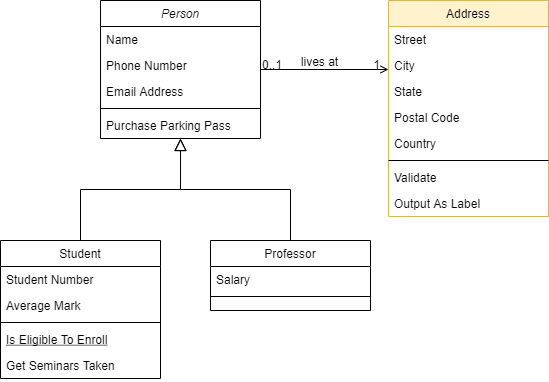

The diagram above was exported from draw.io. Its source (the exported page's mxGraphModel, read from the mxfile embedded in the PNG):
<mxGraphModel dx="1826" dy="828" grid="1" gridSize="10" guides="1" tooltips="1" connect="1" arrows="1" fold="1" page="1" pageScale="1" pageWidth="827" pageHeight="1169" math="0" shadow="0">
  <root>
    <mxCell id="WIyWlLk6GJQsqaUBKTNV-0" />
    <mxCell id="WIyWlLk6GJQsqaUBKTNV-1" parent="WIyWlLk6GJQsqaUBKTNV-0" />
    <mxCell id="zkfFHV4jXpPFQw0GAbJ--0" value="Person" style="swimlane;fontStyle=2;align=center;verticalAlign=top;childLayout=stackLayout;horizontal=1;startSize=26;horizontalStack=0;resizeParent=1;resizeLast=0;collapsible=1;marginBottom=0;rounded=0;shadow=0;strokeWidth=1;" parent="WIyWlLk6GJQsqaUBKTNV-1" vertex="1">
      <mxGeometry x="220" y="120" width="160" height="138" as="geometry">
        <mxRectangle x="230" y="140" width="160" height="26" as="alternateBounds" />
      </mxGeometry>
    </mxCell>
    <mxCell id="zkfFHV4jXpPFQw0GAbJ--1" value="Name" style="text;align=left;verticalAlign=top;spacingLeft=4;spacingRight=4;overflow=hidden;rotatable=0;points=[[0,0.5],[1,0.5]];portConstraint=eastwest;" parent="zkfFHV4jXpPFQw0GAbJ--0" vertex="1">
      <mxGeometry y="26" width="160" height="26" as="geometry" />
    </mxCell>
    <mxCell id="zkfFHV4jXpPFQw0GAbJ--2" value="Phone Number" style="text;align=left;verticalAlign=top;spacingLeft=4;spacingRight=4;overflow=hidden;rotatable=0;points=[[0,0.5],[1,0.5]];portConstraint=eastwest;rounded=0;shadow=0;html=0;" parent="zkfFHV4jXpPFQw0GAbJ--0" vertex="1">
      <mxGeometry y="52" width="160" height="26" as="geometry" />
    </mxCell>
    <mxCell id="zkfFHV4jXpPFQw0GAbJ--3" value="Email Address" style="text;align=left;verticalAlign=top;spacingLeft=4;spacingRight=4;overflow=hidden;rotatable=0;points=[[0,0.5],[1,0.5]];portConstraint=eastwest;rounded=0;shadow=0;html=0;" parent="zkfFHV4jXpPFQw0GAbJ--0" vertex="1">
      <mxGeometry y="78" width="160" height="26" as="geometry" />
    </mxCell>
    <mxCell id="zkfFHV4jXpPFQw0GAbJ--4" value="" style="line;html=1;strokeWidth=1;align=left;verticalAlign=middle;spacingTop=-1;spacingLeft=3;spacingRight=3;rotatable=0;labelPosition=right;points=[];portConstraint=eastwest;" parent="zkfFHV4jXpPFQw0GAbJ--0" vertex="1">
      <mxGeometry y="104" width="160" height="8" as="geometry" />
    </mxCell>
    <mxCell id="zkfFHV4jXpPFQw0GAbJ--5" value="Purchase Parking Pass" style="text;align=left;verticalAlign=top;spacingLeft=4;spacingRight=4;overflow=hidden;rotatable=0;points=[[0,0.5],[1,0.5]];portConstraint=eastwest;" parent="zkfFHV4jXpPFQw0GAbJ--0" vertex="1">
      <mxGeometry y="112" width="160" height="26" as="geometry" />
    </mxCell>
    <mxCell id="zkfFHV4jXpPFQw0GAbJ--6" value="Student" style="swimlane;fontStyle=0;align=center;verticalAlign=top;childLayout=stackLayout;horizontal=1;startSize=26;horizontalStack=0;resizeParent=1;resizeLast=0;collapsible=1;marginBottom=0;rounded=0;shadow=0;strokeWidth=1;" parent="WIyWlLk6GJQsqaUBKTNV-1" vertex="1">
      <mxGeometry x="120" y="360" width="160" height="138" as="geometry">
        <mxRectangle x="130" y="380" width="160" height="26" as="alternateBounds" />
      </mxGeometry>
    </mxCell>
    <mxCell id="zkfFHV4jXpPFQw0GAbJ--7" value="Student Number" style="text;align=left;verticalAlign=top;spacingLeft=4;spacingRight=4;overflow=hidden;rotatable=0;points=[[0,0.5],[1,0.5]];portConstraint=eastwest;" parent="zkfFHV4jXpPFQw0GAbJ--6" vertex="1">
      <mxGeometry y="26" width="160" height="26" as="geometry" />
    </mxCell>
    <mxCell id="zkfFHV4jXpPFQw0GAbJ--8" value="Average Mark" style="text;align=left;verticalAlign=top;spacingLeft=4;spacingRight=4;overflow=hidden;rotatable=0;points=[[0,0.5],[1,0.5]];portConstraint=eastwest;rounded=0;shadow=0;html=0;" parent="zkfFHV4jXpPFQw0GAbJ--6" vertex="1">
      <mxGeometry y="52" width="160" height="26" as="geometry" />
    </mxCell>
    <mxCell id="zkfFHV4jXpPFQw0GAbJ--9" value="" style="line;html=1;strokeWidth=1;align=left;verticalAlign=middle;spacingTop=-1;spacingLeft=3;spacingRight=3;rotatable=0;labelPosition=right;points=[];portConstraint=eastwest;" parent="zkfFHV4jXpPFQw0GAbJ--6" vertex="1">
      <mxGeometry y="78" width="160" height="8" as="geometry" />
    </mxCell>
    <mxCell id="zkfFHV4jXpPFQw0GAbJ--10" value="Is Eligible To Enroll" style="text;align=left;verticalAlign=top;spacingLeft=4;spacingRight=4;overflow=hidden;rotatable=0;points=[[0,0.5],[1,0.5]];portConstraint=eastwest;fontStyle=4" parent="zkfFHV4jXpPFQw0GAbJ--6" vertex="1">
      <mxGeometry y="86" width="160" height="26" as="geometry" />
    </mxCell>
    <mxCell id="zkfFHV4jXpPFQw0GAbJ--11" value="Get Seminars Taken" style="text;align=left;verticalAlign=top;spacingLeft=4;spacingRight=4;overflow=hidden;rotatable=0;points=[[0,0.5],[1,0.5]];portConstraint=eastwest;" parent="zkfFHV4jXpPFQw0GAbJ--6" vertex="1">
      <mxGeometry y="112" width="160" height="26" as="geometry" />
    </mxCell>
    <mxCell id="zkfFHV4jXpPFQw0GAbJ--12" value="" style="endArrow=block;endSize=10;endFill=0;shadow=0;strokeWidth=1;rounded=0;edgeStyle=elbowEdgeStyle;elbow=vertical;" parent="WIyWlLk6GJQsqaUBKTNV-1" source="zkfFHV4jXpPFQw0GAbJ--6" target="zkfFHV4jXpPFQw0GAbJ--0" edge="1">
      <mxGeometry width="160" relative="1" as="geometry">
        <mxPoint x="200" y="203" as="sourcePoint" />
        <mxPoint x="200" y="203" as="targetPoint" />
      </mxGeometry>
    </mxCell>
    <mxCell id="zkfFHV4jXpPFQw0GAbJ--13" value="Professor" style="swimlane;fontStyle=0;align=center;verticalAlign=top;childLayout=stackLayout;horizontal=1;startSize=26;horizontalStack=0;resizeParent=1;resizeLast=0;collapsible=1;marginBottom=0;rounded=0;shadow=0;strokeWidth=1;" parent="WIyWlLk6GJQsqaUBKTNV-1" vertex="1">
      <mxGeometry x="330" y="360" width="160" height="70" as="geometry">
        <mxRectangle x="340" y="380" width="170" height="26" as="alternateBounds" />
      </mxGeometry>
    </mxCell>
    <mxCell id="zkfFHV4jXpPFQw0GAbJ--14" value="Salary" style="text;align=left;verticalAlign=top;spacingLeft=4;spacingRight=4;overflow=hidden;rotatable=0;points=[[0,0.5],[1,0.5]];portConstraint=eastwest;" parent="zkfFHV4jXpPFQw0GAbJ--13" vertex="1">
      <mxGeometry y="26" width="160" height="26" as="geometry" />
    </mxCell>
    <mxCell id="zkfFHV4jXpPFQw0GAbJ--15" value="" style="line;html=1;strokeWidth=1;align=left;verticalAlign=middle;spacingTop=-1;spacingLeft=3;spacingRight=3;rotatable=0;labelPosition=right;points=[];portConstraint=eastwest;" parent="zkfFHV4jXpPFQw0GAbJ--13" vertex="1">
      <mxGeometry y="52" width="160" height="8" as="geometry" />
    </mxCell>
    <mxCell id="zkfFHV4jXpPFQw0GAbJ--16" value="" style="endArrow=block;endSize=10;endFill=0;shadow=0;strokeWidth=1;rounded=0;edgeStyle=elbowEdgeStyle;elbow=vertical;" parent="WIyWlLk6GJQsqaUBKTNV-1" source="zkfFHV4jXpPFQw0GAbJ--13" target="zkfFHV4jXpPFQw0GAbJ--0" edge="1">
      <mxGeometry width="160" relative="1" as="geometry">
        <mxPoint x="210" y="373" as="sourcePoint" />
        <mxPoint x="310" y="271" as="targetPoint" />
      </mxGeometry>
    </mxCell>
    <mxCell id="zkfFHV4jXpPFQw0GAbJ--17" value="Address" style="swimlane;fontStyle=0;align=center;verticalAlign=top;childLayout=stackLayout;horizontal=1;startSize=26;horizontalStack=0;resizeParent=1;resizeLast=0;collapsible=1;marginBottom=0;rounded=0;shadow=0;strokeWidth=1;fillColor=#fff2cc;strokeColor=#d6b656;" parent="WIyWlLk6GJQsqaUBKTNV-1" vertex="1">
      <mxGeometry x="508" y="120" width="160" height="216" as="geometry">
        <mxRectangle x="550" y="140" width="160" height="26" as="alternateBounds" />
      </mxGeometry>
    </mxCell>
    <mxCell id="zkfFHV4jXpPFQw0GAbJ--18" value="Street" style="text;align=left;verticalAlign=top;spacingLeft=4;spacingRight=4;overflow=hidden;rotatable=0;points=[[0,0.5],[1,0.5]];portConstraint=eastwest;" parent="zkfFHV4jXpPFQw0GAbJ--17" vertex="1">
      <mxGeometry y="26" width="160" height="26" as="geometry" />
    </mxCell>
    <mxCell id="zkfFHV4jXpPFQw0GAbJ--19" value="City" style="text;align=left;verticalAlign=top;spacingLeft=4;spacingRight=4;overflow=hidden;rotatable=0;points=[[0,0.5],[1,0.5]];portConstraint=eastwest;rounded=0;shadow=0;html=0;" parent="zkfFHV4jXpPFQw0GAbJ--17" vertex="1">
      <mxGeometry y="52" width="160" height="26" as="geometry" />
    </mxCell>
    <mxCell id="zkfFHV4jXpPFQw0GAbJ--20" value="State" style="text;align=left;verticalAlign=top;spacingLeft=4;spacingRight=4;overflow=hidden;rotatable=0;points=[[0,0.5],[1,0.5]];portConstraint=eastwest;rounded=0;shadow=0;html=0;" parent="zkfFHV4jXpPFQw0GAbJ--17" vertex="1">
      <mxGeometry y="78" width="160" height="26" as="geometry" />
    </mxCell>
    <mxCell id="zkfFHV4jXpPFQw0GAbJ--21" value="Postal Code" style="text;align=left;verticalAlign=top;spacingLeft=4;spacingRight=4;overflow=hidden;rotatable=0;points=[[0,0.5],[1,0.5]];portConstraint=eastwest;rounded=0;shadow=0;html=0;" parent="zkfFHV4jXpPFQw0GAbJ--17" vertex="1">
      <mxGeometry y="104" width="160" height="26" as="geometry" />
    </mxCell>
    <mxCell id="zkfFHV4jXpPFQw0GAbJ--22" value="Country" style="text;align=left;verticalAlign=top;spacingLeft=4;spacingRight=4;overflow=hidden;rotatable=0;points=[[0,0.5],[1,0.5]];portConstraint=eastwest;rounded=0;shadow=0;html=0;" parent="zkfFHV4jXpPFQw0GAbJ--17" vertex="1">
      <mxGeometry y="130" width="160" height="26" as="geometry" />
    </mxCell>
    <mxCell id="zkfFHV4jXpPFQw0GAbJ--23" value="" style="line;html=1;strokeWidth=1;align=left;verticalAlign=middle;spacingTop=-1;spacingLeft=3;spacingRight=3;rotatable=0;labelPosition=right;points=[];portConstraint=eastwest;" parent="zkfFHV4jXpPFQw0GAbJ--17" vertex="1">
      <mxGeometry y="156" width="160" height="8" as="geometry" />
    </mxCell>
    <mxCell id="zkfFHV4jXpPFQw0GAbJ--24" value="Validate" style="text;align=left;verticalAlign=top;spacingLeft=4;spacingRight=4;overflow=hidden;rotatable=0;points=[[0,0.5],[1,0.5]];portConstraint=eastwest;" parent="zkfFHV4jXpPFQw0GAbJ--17" vertex="1">
      <mxGeometry y="164" width="160" height="26" as="geometry" />
    </mxCell>
    <mxCell id="zkfFHV4jXpPFQw0GAbJ--25" value="Output As Label" style="text;align=left;verticalAlign=top;spacingLeft=4;spacingRight=4;overflow=hidden;rotatable=0;points=[[0,0.5],[1,0.5]];portConstraint=eastwest;" parent="zkfFHV4jXpPFQw0GAbJ--17" vertex="1">
      <mxGeometry y="190" width="160" height="26" as="geometry" />
    </mxCell>
    <mxCell id="zkfFHV4jXpPFQw0GAbJ--26" value="" style="endArrow=open;shadow=0;strokeWidth=1;rounded=0;endFill=1;edgeStyle=elbowEdgeStyle;elbow=vertical;" parent="WIyWlLk6GJQsqaUBKTNV-1" source="zkfFHV4jXpPFQw0GAbJ--0" target="zkfFHV4jXpPFQw0GAbJ--17" edge="1">
      <mxGeometry x="0.5" y="41" relative="1" as="geometry">
        <mxPoint x="380" y="192" as="sourcePoint" />
        <mxPoint x="540" y="192" as="targetPoint" />
        <mxPoint x="-40" y="32" as="offset" />
      </mxGeometry>
    </mxCell>
    <mxCell id="zkfFHV4jXpPFQw0GAbJ--27" value="0..1" style="resizable=0;align=left;verticalAlign=bottom;labelBackgroundColor=none;fontSize=12;" parent="zkfFHV4jXpPFQw0GAbJ--26" connectable="0" vertex="1">
      <mxGeometry x="-1" relative="1" as="geometry">
        <mxPoint y="4" as="offset" />
      </mxGeometry>
    </mxCell>
    <mxCell id="zkfFHV4jXpPFQw0GAbJ--28" value="1" style="resizable=0;align=right;verticalAlign=bottom;labelBackgroundColor=none;fontSize=12;" parent="zkfFHV4jXpPFQw0GAbJ--26" connectable="0" vertex="1">
      <mxGeometry x="1" relative="1" as="geometry">
        <mxPoint x="-7" y="4" as="offset" />
      </mxGeometry>
    </mxCell>
    <mxCell id="zkfFHV4jXpPFQw0GAbJ--29" value="lives at" style="text;html=1;resizable=0;points=[];;align=center;verticalAlign=middle;labelBackgroundColor=none;rounded=0;shadow=0;strokeWidth=1;fontSize=12;" parent="zkfFHV4jXpPFQw0GAbJ--26" vertex="1" connectable="0">
      <mxGeometry x="0.5" y="49" relative="1" as="geometry">
        <mxPoint x="-38" y="40" as="offset" />
      </mxGeometry>
    </mxCell>
  </root>
</mxGraphModel>